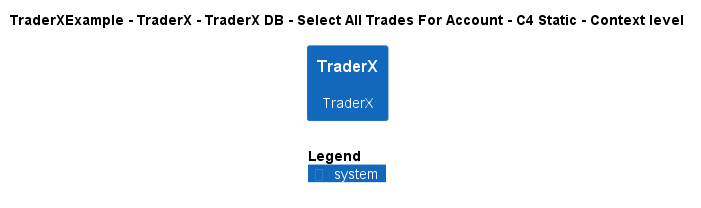

The diagram above was rendered by PlantUML. Its source (embedded in the PNG):
@startuml
!include ..\..\..\..\..\..\..\.c4s\C4_Context.puml

AddElementTag("c4interflow:lifecycle:new", $bgColor=green, $fontColor=#ffffff, $borderColor=green, $shadowing="False")
AddElementTag("c4interflow:lifecycle:changed", $bgColor=orange, $fontColor=#ffffff, $borderColor=orange, $shadowing="False")
AddElementTag("c4interflow:lifecycle:removed", $bgColor=red, $fontColor=#ffffff, $borderColor=red, $shadowing="False")

AddRelTag("c4interflow:lifecycle:new", $textColor=green, $lineColor=green)
AddRelTag("c4interflow:lifecycle:changed", $textColor=orange, $lineColor=orange)
AddRelTag("c4interflow:lifecycle:removed", $textColor=red, $lineColor=red)

SHOW_PERSON_PORTRAIT()
LAYOUT_TOP_DOWN()

skinparam linetype polyline

title TraderXExample - TraderX - TraderX DB - Select All Trades For Account - C4 Static - Context level

System(TraderXExample.SoftwareSystems.TraderX, "TraderX", "TraderX")



SHOW_LEGEND()
@enduml